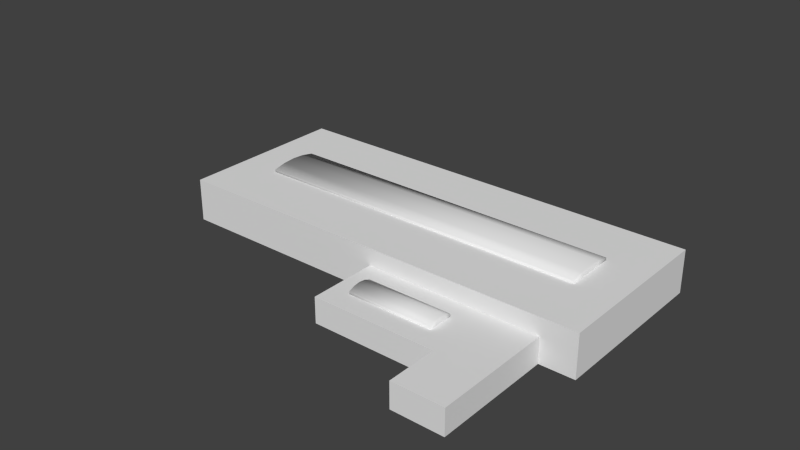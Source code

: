 # Source: ebsw_building_ref_003.blend  (saved by Blender 2.62.0; exported with 4.5.12 LTS)
import bpy
from mathutils import Matrix  # noqa: F401  (used for matrix-valued properties, if any)

bpy.ops.wm.read_factory_settings(use_empty=True)
scene = bpy.context.scene
scene.name = 'Scene'

# ---- collections
col_collection_1 = bpy.data.collections.new('Collection 1'); scene.collection.children.link(col_collection_1)
col_collection_11 = bpy.data.collections.new('Collection 11'); scene.collection.children.link(col_collection_11)
col_collection_11.hide_render = True
col_collection_11.hide_viewport = True

# ---- materials (node trees are filled in below, after node groups)
mat_material = bpy.data.materials.new('Material')
mat_material.alpha_threshold = 0.0
mat_material.use_transparent_shadow = False
mat_material.roughness = 0.5
mat_material.line_color = (0.0, 0.0, 0.0, 1.0)
mat_roofwindow = bpy.data.materials.new('RoofWindow')
mat_roofwindow.alpha_threshold = 0.0
mat_roofwindow.use_transparent_shadow = False
mat_roofwindow.preview_render_type = 'FLAT'
mat_roofwindow.diffuse_color = (0.1065, 0.1065, 0.1065, 1.0)
mat_roofwindow.roughness = 0.5
mat_roofwindow.line_color = (0.0, 0.0, 0.0, 1.0)
mat_littleroofs = bpy.data.materials.new('LittleRoofs')
mat_littleroofs.alpha_threshold = 0.0
mat_littleroofs.use_transparent_shadow = False
mat_littleroofs.diffuse_color = (0.1025, 0.1025, 0.1025, 1.0)
mat_littleroofs.roughness = 0.5
mat_littleroofs.line_color = (0.0, 0.0, 0.0, 1.0)
mat_bigroof = bpy.data.materials.new('BigRoof')
mat_bigroof.alpha_threshold = 0.0
mat_bigroof.use_transparent_shadow = False
mat_bigroof.preview_render_type = 'FLAT'
mat_bigroof.diffuse_color = (0.04955, 0.04955, 0.04955, 1.0)
mat_bigroof.roughness = 0.5
mat_bigroof.line_color = (0.0, 0.0, 0.0, 1.0)
mat_garagedoors = bpy.data.materials.new('GarageDoors')
mat_garagedoors.alpha_threshold = 0.0
mat_garagedoors.use_transparent_shadow = False
mat_garagedoors.preview_render_type = 'FLAT'
mat_garagedoors.roughness = 0.5
mat_garagedoors.line_color = (0.0, 0.0, 0.0, 1.0)
mat_walls = bpy.data.materials.new('Walls')
mat_walls.alpha_threshold = 0.0
mat_walls.use_transparent_shadow = False
mat_walls.preview_render_type = 'FLAT'
mat_walls.roughness = 0.5
mat_walls.line_color = (0.0, 0.0, 0.0, 1.0)

# ---- material node trees

# ---- world
world_world = bpy.data.worlds.new('World'); scene.world = world_world
world_world.color = (0.05088, 0.05088, 0.05088)
world_world.use_sun_shadow = False
world_world.sun_shadow_jitter_overblur = 0.0
world_world.cycles.sampling_method = 'MANUAL'
world_world.cycles.sample_map_resolution = 256

# ---- meshes
me_cube_001 = bpy.data.meshes.new('Cube.001')
me_cube_001.from_pydata([(12.7, -12.5, 2.0), (12.7, -15.5, 2.0), (2.704, -15.5, 2.0), (2.704, -12.5, 2.0), (12.7, -12.5, 2.3), (12.7, -15.5, 2.3), (2.704, -15.5, 2.3), (2.704, -12.5, 2.3), (12.7, -13.25, 2.0), (12.7, -14.0, 2.0), (12.7, -14.75, 2.0), (2.704, -14.75, 2.0), (2.704, -14.0, 2.0), (2.704, -13.25, 2.0), (12.7, -13.25, 2.6), (12.7, -14.0, 2.7), (12.7, -14.75, 2.6), (2.704, -14.75, 2.6), (2.704, -14.0, 2.7), (2.704, -13.25, 2.6), (20.0, 3.0, 4.0), (20.0, -3.0, 4.0), (-20.0, -3.0, 4.0), (-20.0, 3.0, 4.0), (20.0, 3.0, 4.3), (20.0, -3.0, 4.3), (-20.0, -3.0, 4.3), (-20.0, 3.0, 4.3), (20.0, 1.5, 4.0), (20.0, 2.384e-07, 4.0), (20.0, -1.5, 4.0), (-20.0, -1.5, 4.0), (-20.0, 7.153e-07, 4.0), (-20.0, 1.5, 4.0), (20.0, 1.5, 4.6), (20.0, -1.669e-06, 4.7), (20.0, -1.5, 4.6), (-20.0, -1.5, 4.6), (-20.0, 4.768e-07, 4.7), (-20.0, 1.5, 4.6), (0.4834, -10.0, -1.0), (14.98, -18.0, -1.0), (0.4834, -18.0, -1.0), (14.98, -10.0, 2.0), (14.98, -18.0, 2.0), (0.4834, -18.0, 2.0), (20.98, -10.0, -1.0), (20.98, -10.0, 2.0), (20.98, -18.0, -1.0), (20.98, -18.0, 2.0), (14.98, -24.0, 2.0), (20.98, -24.0, 2.0), (20.98, -24.0, -1.0), (14.98, -24.0, -1.0), (-25.0, -10.0, 4.0), (-25.0, -10.0, -1.0), (-25.0, 10.0, -1.0), (25.0, 10.0, -1.0), (25.0, -10.0, -1.0), (25.0, 10.0, 4.0), (25.0, -10.0, 4.0), (-25.0, 10.0, 4.0), (25.0, -10.0, 2.0), (25.0, 10.0, 2.0), (-25.0, -10.0, 2.0), (-25.0, 10.0, 2.0), (20.98, 10.0, 4.0), (20.98, -10.0, 4.0), (20.98, 10.0, -1.0), (20.98, 10.0, 2.0), (0.4834, 10.0, 4.0), (0.4834, -10.0, 4.0), (0.4834, 10.0, -1.0), (0.4834, -10.0, 2.0), (0.4834, 10.0, 2.0), (14.98, 10.0, 4.0), (14.98, -10.0, 4.0), (14.98, 10.0, -1.0), (14.98, 10.0, 2.0)], [], [(1, 5, 6, 2), (4, 0, 3, 7), (7, 19, 14, 4), (19, 18, 15, 14), (18, 17, 16, 15), (17, 6, 5, 16), (8, 0, 4, 14), (14, 15, 9, 8), (15, 16, 10, 9), (16, 5, 1, 10), (6, 17, 11, 2), (17, 18, 12, 11), (18, 19, 13, 12), (19, 7, 3, 13), (21, 25, 26, 22), (24, 20, 23, 27), (27, 39, 34, 24), (39, 38, 35, 34), (38, 37, 36, 35), (37, 26, 25, 36), (28, 20, 24, 34), (34, 35, 29, 28), (35, 36, 30, 29), (36, 25, 21, 30), (26, 37, 31, 22), (37, 38, 32, 31), (38, 39, 33, 32), (39, 27, 23, 33), (73, 40, 42, 45), (41, 44, 45, 42), (46, 47, 49, 48), (48, 49, 51, 52), (44, 41, 53, 50), (50, 53, 52, 51), (45, 44, 43, 73), (44, 50, 51, 49), (43, 44, 49, 47), (55, 64, 65, 56), (64, 54, 61, 65), (57, 63, 62, 58), (63, 59, 60, 62), (67, 60, 59, 66), (47, 62, 60, 67), (46, 58, 62, 47), (63, 69, 66, 59), (57, 68, 69, 63), (54, 71, 70, 61), (64, 73, 71, 54), (55, 40, 73, 64), (74, 65, 61, 70), (72, 56, 65, 74), (71, 76, 75, 70), (76, 67, 66, 75), (73, 43, 76, 71), (43, 47, 67, 76), (69, 78, 75, 66), (78, 74, 70, 75), (68, 77, 78, 69), (77, 72, 74, 78)])
me_cube_001.polygons.foreach_set('use_smooth', [1, 1, 1, 1, 1, 1, 1, 1, 1, 1, 1, 1, 1, 1, 1, 1, 1, 1, 1, 1, 1, 1, 1, 1, 1, 1, 1, 1, 0, 0, 0, 0, 0, 0, 0, 0, 0, 0, 0, 0, 0, 0, 0, 0, 0, 0, 0, 0, 0, 0, 0, 0, 0, 0, 0, 0, 0, 0, 0])
_uv = me_cube_001.uv_layers.new(name='UVMap')
_uv.uv.foreach_set('vector', [0.5043, 0.9061, 0.5043, 0.9061, 0.4076, 0.9061, 0.4076, 0.9061, 0.5043, 0.9641, 0.5043, 0.9641, 0.4076, 0.9641, 0.4076, 0.9641, 0.4076, 0.9641, 0.4076, 0.9496, 0.5043, 0.9496, 0.5043, 0.9641, 0.4076, 0.9496, 0.4076, 0.9351, 0.5043, 0.9351, 0.5043, 0.9496, 0.4076, 0.9351, 0.4076, 0.9206, 0.5043, 0.9206, 0.5043, 0.9351, 0.4076, 0.9206, 0.4076, 0.9061, 0.5043, 0.9061, 0.5043, 0.9206, 0.5043, 0.9496, 0.5043, 0.9641, 0.5043, 0.9641, 0.5043, 0.9496, 0.5043, 0.9496, 0.5043, 0.9351, 0.5043, 0.9351, 0.5043, 0.9496, 0.5043, 0.9351, 0.5043, 0.9206, 0.5043, 0.9206, 0.5043, 0.9351, 0.5043, 0.9206, 0.5043, 0.9061, 0.5043, 0.9061, 0.5043, 0.9206, 0.4076, 0.9061, 0.4076, 0.9206, 0.4076, 0.9206, 0.4076, 0.9061, 0.4076, 0.9206, 0.4076, 0.9351, 0.4076, 0.9351, 0.4076, 0.9206, 0.4076, 0.9351, 0.4076, 0.9496, 0.4076, 0.9496, 0.4076, 0.9351, 0.4076, 0.9496, 0.4076, 0.9641, 0.4076, 0.9641, 0.4076, 0.9496, 0.3953, 0.8606, 0.3953, 0.8606, 0.008545, 0.8606, 0.008545, 0.8606, 0.3953, 0.9766, 0.3953, 0.9766, 0.008545, 0.9766, 0.008545, 0.9766, 0.008545, 0.9766, 0.008545, 0.9476, 0.3953, 0.9476, 0.3953, 0.9766, 0.008545, 0.9476, 0.008545, 0.9186, 0.3953, 0.9186, 0.3953, 0.9476, 0.008545, 0.9186, 0.008545, 0.8896, 0.3953, 0.8896, 0.3953, 0.9186, 0.008545, 0.8896, 0.008545, 0.8606, 0.3953, 0.8606, 0.3953, 0.8896, 0.3953, 0.9476, 0.3953, 0.9766, 0.3953, 0.9766, 0.3953, 0.9476, 0.3953, 0.9476, 0.3953, 0.9186, 0.3953, 0.9186, 0.3953, 0.9476, 0.3953, 0.9186, 0.3953, 0.8896, 0.3953, 0.8896, 0.3953, 0.9186, 0.3953, 0.8896, 0.3953, 0.8606, 0.3953, 0.8606, 0.3953, 0.8896, 0.008545, 0.8606, 0.008545, 0.8896, 0.008545, 0.8896, 0.008545, 0.8606, 0.008545, 0.8896, 0.008545, 0.9186, 0.008545, 0.9186, 0.008545, 0.8896, 0.008545, 0.9186, 0.008545, 0.9476, 0.008545, 0.9476, 0.008545, 0.9186, 0.008545, 0.9476, 0.008545, 0.9766, 0.008545, 0.9766, 0.008545, 0.9476, 0.9075, 0.6439, 0.9675, 0.6439, 0.9675, 0.9638, 0.9075, 0.9638, 0.3002, 0.25, 0.3002, 0.3699, 0.01024, 0.3699, 0.01024, 0.25, 0.82, 0.25, 0.82, 0.3699, 0.66, 0.3699, 0.66, 0.25, 0.66, 0.25, 0.66, 0.3699, 0.5401, 0.3699, 0.5401, 0.25, 0.3002, 0.3699, 0.3002, 0.25, 0.4201, 0.25, 0.4201, 0.3699, 0.4201, 0.3699, 0.4201, 0.25, 0.5401, 0.25, 0.5401, 0.3699, 0.9126, 0.02368, 0.9127, 0.2624, 0.9785, 0.2623, 0.9785, 0.02357, 0.9127, 0.2624, 0.8633, 0.2625, 0.8634, 0.3613, 0.9128, 0.3612, 0.9785, 0.2623, 0.9127, 0.2624, 0.9128, 0.3612, 0.9785, 0.3611, 0.4061, 0.6124, 0.4061, 0.7324, 0.008545, 0.7324, 0.008545, 0.6124, 0.4061, 0.7324, 0.4061, 0.8373, 0.008545, 0.8373, 0.008545, 0.7324, 0.4061, 0.6124, 0.4061, 0.731, 0.008545, 0.731, 0.008545, 0.6124, 0.4061, 0.731, 0.4061, 0.8346, 0.008545, 0.8346, 0.008545, 0.731, 0.8452, 0.5188, 0.882, 0.5188, 0.882, 0.8856, 0.8452, 0.8856, 0.905, 0.4889, 0.9873, 0.4889, 0.9873, 0.3891, 0.905, 0.3891, 0.905, 0.591, 0.9873, 0.591, 0.9873, 0.4889, 0.905, 0.4889, 0.01025, 0.1463, 0.09235, 0.1463, 0.09235, 0.2281, 0.01024, 0.2281, 0.01027, 0.02368, 0.09235, 0.02368, 0.09235, 0.1463, 0.01025, 0.1463, 0.4236, 0.5188, 0.6572, 0.5188, 0.6572, 0.8856, 0.4236, 0.8856, 0.01024, 0.4889, 0.3924, 0.4889, 0.3924, 0.3891, 0.01024, 0.3891, 0.01024, 0.591, 0.3924, 0.591, 0.3924, 0.4889, 0.01024, 0.4889, 0.513, 0.1463, 0.8973, 0.1463, 0.8973, 0.2281, 0.513, 0.2281, 0.513, 0.02368, 0.8973, 0.02368, 0.8973, 0.1463, 0.513, 0.1463, 0.6572, 0.5188, 0.7902, 0.5188, 0.7902, 0.8856, 0.6572, 0.8856, 0.7902, 0.5188, 0.8452, 0.5188, 0.8452, 0.8856, 0.7902, 0.8856, 0.3924, 0.4889, 0.7552, 0.4889, 0.7552, 0.3891, 0.3924, 0.3891, 0.7552, 0.4889, 0.905, 0.4889, 0.905, 0.3891, 0.7552, 0.3891, 0.09235, 0.1463, 0.215, 0.146, 0.215, 0.2281, 0.09235, 0.2281, 0.215, 0.146, 0.513, 0.1463, 0.513, 0.2281, 0.215, 0.2281, 0.09235, 0.02368, 0.215, 0.02391, 0.215, 0.146, 0.09235, 0.1463, 0.215, 0.02391, 0.513, 0.02368, 0.513, 0.1463, 0.215, 0.146])
me_cube_001.materials.append(mat_material)
me_cube_001.materials.append(mat_roofwindow)
me_cube_001.use_remesh_preserve_volume = False
me_cube_001.use_remesh_preserve_attributes = False
me_cube_001.use_mirror_vertex_groups = False
me_cube_001.update()
me_cube_011 = bpy.data.meshes.new('Cube.011')
me_cube_011.from_pydata([(-6.945, 3.695, 1.7), (-6.945, -3.695, 1.7), (6.945, -3.695, 1.7), (6.945, 3.695, 1.7), (12.95, -9.702, 1.7), (7.553, -9.702, 1.7), (12.95, -3.97, 1.7), (12.95, 3.673, 1.7), (7.553, 3.673, 1.7), (7.553, -3.97, 1.7)], [], [(3, 0, 1, 2), (6, 9, 5, 4), (8, 9, 6, 7)])
me_cube_011.materials.append(mat_littleroofs)
me_cube_011.use_remesh_preserve_volume = False
me_cube_011.use_remesh_preserve_attributes = False
me_cube_011.use_mirror_vertex_groups = False
me_cube_011.update()
me_cube_010 = bpy.data.meshes.new('Cube.010')
me_cube_010.from_pydata([(-24.7, 9.702, 3.7), (-24.7, -9.702, 3.7), (24.7, -9.702, 3.7), (24.7, 9.702, 3.7)], [], [(3, 0, 1, 2)])
me_cube_010.materials.append(mat_bigroof)
me_cube_010.use_remesh_preserve_volume = False
me_cube_010.use_remesh_preserve_attributes = False
me_cube_010.use_mirror_vertex_groups = False
me_cube_010.update()
me_cube_009 = bpy.data.meshes.new('Cube.009')
me_cube_009.from_pydata([(7.258, 23.7, -1.0), (7.258, 23.7, 1.998), (2.26, 23.7, -1.0), (2.26, 23.7, 1.998), (0.7599, 23.7, 1.998), (0.7599, 23.7, -1.0), (-4.243, 23.7, 1.998), (-4.243, 23.7, -1.0), (-6.95, 2.0, -1.0), (-6.95, -2.0, -1.0), (-6.95, -2.0, 1.25), (-6.95, 2.0, 1.25), (-32.43, 17.33, -1.0), (-32.43, 10.67, -1.0), (-32.43, 17.33, 3.0), (-32.43, 10.67, 3.0)], [], [(0, 2, 3, 1), (5, 7, 6, 4), (11, 8, 9, 10), (14, 12, 13, 15)])
_uv = me_cube_009.uv_layers.new(name='UVMap')
_uv.uv.foreach_set('vector', [0.04645, 0.03195, 0.9285, 0.007221, 0.9442, 0.9995, 0.0621, 1.024, 0.04645, 0.03195, 0.9285, 0.007221, 0.9442, 0.9995, 0.0621, 1.024, 0.0621, 1.024, 0.04645, 0.03195, 0.9285, 0.007221, 0.9442, 0.9995, 0.06325, 1.577, 0.05485, -0.001225, 0.9339, -0.04307, 0.9423, 1.535])
me_cube_009.materials.append(mat_garagedoors)
me_cube_009.use_remesh_preserve_volume = False
me_cube_009.use_remesh_preserve_attributes = False
me_cube_009.use_mirror_vertex_groups = False
me_cube_009.update()
me_cube_007 = bpy.data.meshes.new('Cube.007')
me_cube_007.from_pydata([(-25.0, 10.0, 4.0), (-25.0, -10.0, 4.0), (-25.0, 10.0, -1.0), (-25.0, -10.0, -1.0), (-25.0, 3.333, 4.0), (-25.0, -3.333, 4.0), (-25.0, 3.333, -1.0), (-25.0, -3.333, -1.0), (-25.0, 10.0, 3.0), (-25.0, -10.0, 3.0), (-25.0, 3.333, 3.0), (-25.0, -3.333, 3.0), (-24.7, -3.333, 3.0), (-24.7, 3.333, 3.0), (-24.7, -3.333, -1.0), (-24.7, 3.333, -1.0), (25.0, 10.0, -1.0), (25.0, -10.0, -1.0), (-25.0, -10.0, -1.0), (-25.0, 10.0, -1.0), (25.0, 10.0, 4.0), (25.0, -10.0, 4.0), (-25.0, -10.0, 4.0), (-25.0, 10.0, 4.0), (24.7, 9.702, 4.0), (-24.7, 9.702, 4.0), (-24.7, -9.702, 4.0), (24.7, -9.702, 4.0), (24.7, 9.702, 3.7), (24.7, -9.702, 3.7), (-24.7, -9.702, 3.7), (-24.7, 9.702, 3.7), (0.4834, -10.0, 2.0), (0.4834, -18.0, 2.0), (0.4834, -10.0, -1.0), (0.4834, -18.0, -1.0), (0.4834, -12.0, 2.0), (0.4834, -16.0, 2.0), (0.4834, -12.0, -1.0), (0.4834, -16.0, -1.0), (0.4834, -10.0, 1.25), (0.4834, -18.0, 1.25), (0.4834, -12.0, 1.25), (0.4834, -16.0, 1.25), (0.7834, -12.0, 1.25), (0.7834, -16.0, 1.25), (0.7834, -16.0, -1.0), (0.7834, -12.0, -1.0), (14.98, -18.0, -1.0), (0.4834, -18.0, -1.0), (14.98, -10.0, 2.0), (14.98, -18.0, 2.0), (0.4834, -18.0, 2.0), (0.4834, -10.0, 2.0), (20.98, -10.0, -1.0), (20.98, -10.0, 2.0), (20.98, -18.0, -1.0), (20.98, -18.0, 2.0), (14.98, -24.0, 2.0), (20.98, -24.0, 2.0), (20.98, -24.0, -1.0), (14.98, -24.0, -1.0), (20.68, -17.97, 2.0), (20.68, -23.7, 2.0), (15.29, -23.7, 2.0), (15.29, -17.97, 2.0), (20.68, -10.33, 2.0), (15.29, -10.33, 2.0), (15.29, -17.97, 1.7), (15.29, -10.33, 1.7), (20.68, -10.33, 1.7), (20.68, -17.97, 1.7), (15.29, -23.7, 1.7), (20.68, -23.7, 1.7), (14.68, -10.3, 2.0), (0.7882, -10.3, 2.0), (0.7882, -17.7, 2.0), (14.68, -17.7, 2.0), (14.68, -10.3, 1.7), (14.68, -17.7, 1.7), (0.7882, -17.7, 1.7), (0.7882, -10.3, 1.7), (25.0, -10.0, 1.998), (25.0, 10.0, 1.998), (-25.0, -10.0, 1.998), (-25.0, 10.0, 1.998), (14.99, 10.0, -1.0), (9.994, 10.0, -1.0), (14.99, 10.0, 4.0), (9.994, 10.0, 4.0), (14.96, 9.702, 4.0), (10.02, 9.702, 4.0), (14.96, 9.702, 3.7), (10.02, 9.702, 3.7), (14.99, 10.0, 1.998), (9.994, 10.0, 1.998), (8.493, 10.0, -1.0), (3.491, 10.0, -1.0), (8.493, 10.0, 4.0), (3.491, 10.0, 4.0), (8.545, 9.702, 4.0), (3.582, 9.702, 4.0), (8.545, 9.702, 3.7), (3.582, 9.702, 3.7), (8.493, 10.0, 1.998), (3.491, 10.0, 1.998), (3.491, 9.7, -1.0), (3.491, 9.7, 1.998), (8.493, 9.7, -1.0), (8.493, 9.7, 1.998), (9.994, 9.7, 1.998), (9.994, 9.7, -1.0), (14.99, 9.7, 1.998), (14.99, 9.7, -1.0)], [], [(6, 10, 8, 2), (0, 8, 10, 4), (11, 5, 4, 10), (3, 9, 11, 7), (9, 1, 5, 11), (11, 10, 13, 12), (7, 11, 12, 14), (10, 6, 15, 13), (23, 22, 26, 25), (22, 21, 27, 26), (21, 20, 24, 27), (27, 24, 28, 29), (26, 27, 29, 30), (25, 26, 30, 31), (38, 42, 40, 34), (32, 40, 42, 36), (43, 37, 36, 42), (35, 41, 43, 39), (41, 33, 37, 43), (43, 42, 44, 45), (39, 43, 45, 46), (42, 38, 47, 44), (48, 51, 52, 49), (54, 55, 57, 56), (56, 57, 59, 60), (51, 48, 61, 58), (58, 61, 60, 59), (59, 57, 62, 63), (58, 59, 63, 64), (51, 58, 64, 65), (57, 55, 66, 62), (55, 50, 67, 66), (50, 51, 65, 67), (67, 65, 68, 69), (66, 67, 69, 70), (62, 66, 70, 71), (65, 64, 72, 68), (64, 63, 73, 72), (63, 62, 71, 73), (50, 53, 75, 74), (53, 52, 76, 75), (52, 51, 77, 76), (51, 50, 74, 77), (77, 74, 78, 79), (76, 77, 79, 80), (75, 76, 80, 81), (74, 75, 81, 78), (16, 83, 82, 17), (83, 20, 21, 82), (17, 82, 84, 18), (82, 21, 22, 84), (20, 88, 90, 24), (88, 89, 91, 90), (24, 90, 92, 28), (90, 91, 93, 92), (83, 94, 88, 20), (94, 95, 89, 88), (16, 86, 94, 83), (89, 98, 100, 91), (98, 99, 101, 100), (99, 23, 25, 101), (91, 100, 102, 93), (100, 101, 103, 102), (101, 25, 31, 103), (95, 104, 98, 89), (104, 105, 99, 98), (105, 85, 23, 99), (87, 96, 104, 95), (97, 19, 85, 105), (97, 105, 107, 106), (104, 96, 108, 109), (105, 104, 109, 107), (87, 95, 110, 111), (94, 86, 113, 112), (95, 94, 112, 110)])
me_cube_007.materials.append(mat_walls)
me_cube_007.use_remesh_preserve_volume = False
me_cube_007.use_remesh_preserve_attributes = False
me_cube_007.use_mirror_vertex_groups = False
me_cube_007.update()
me_cube_006 = bpy.data.meshes.new('Cube.006')
me_cube_006.from_pydata([(20.0, 3.0, -1.0), (20.0, -3.0, -1.0), (-20.0, -3.0, -1.0), (-20.0, 3.0, -1.0), (20.0, 3.0, -0.7), (20.0, -3.0, -0.7), (-20.0, -3.0, -0.7), (-20.0, 3.0, -0.7), (20.0, 1.5, -1.0), (20.0, 2.384e-07, -1.0), (20.0, -1.5, -1.0), (-20.0, -1.5, -1.0), (-20.0, 7.153e-07, -1.0), (-20.0, 1.5, -1.0), (20.0, 1.5, -0.4), (20.0, -1.669e-06, -0.3), (20.0, -1.5, -0.4), (-20.0, -1.5, -0.4), (-20.0, 4.768e-07, -0.3), (-20.0, 1.5, -0.4)], [], [(1, 5, 6, 2), (4, 0, 3, 7), (7, 19, 14, 4), (19, 18, 15, 14), (18, 17, 16, 15), (17, 6, 5, 16), (8, 0, 4, 14), (14, 15, 9, 8), (15, 16, 10, 9), (16, 5, 1, 10), (6, 17, 11, 2), (17, 18, 12, 11), (18, 19, 13, 12), (19, 7, 3, 13)])
me_cube_006.polygons.foreach_set('use_smooth', [True] * 14)
me_cube_006.materials.append(mat_roofwindow)
me_cube_006.use_remesh_preserve_volume = False
me_cube_006.use_remesh_preserve_attributes = False
me_cube_006.use_mirror_vertex_groups = False
me_cube_006.update()
me_cube_000 = bpy.data.meshes.new('Cube.000')
me_cube_000.from_pydata([(5.0, 1.5, -1.0), (5.0, -1.5, -1.0), (-5.0, -1.5, -1.0), (-5.0, 1.5, -1.0), (5.0, 1.5, -0.7), (5.0, -1.5, -0.7), (-5.0, -1.5, -0.7), (-5.0, 1.5, -0.7), (5.0, 0.75, -1.0), (5.0, 1.192e-07, -1.0), (5.0, -0.75, -1.0), (-5.0, -0.75, -1.0), (-5.0, 3.576e-07, -1.0), (-5.0, 0.75, -1.0), (5.0, 0.75, -0.4), (5.0, -8.345e-07, -0.3), (5.0, -0.75, -0.4), (-5.0, -0.75, -0.4), (-5.0, 2.384e-07, -0.3), (-5.0, 0.75, -0.4)], [], [(1, 5, 6, 2), (4, 0, 3, 7), (7, 19, 14, 4), (19, 18, 15, 14), (18, 17, 16, 15), (17, 6, 5, 16), (8, 0, 4, 14), (14, 15, 9, 8), (15, 16, 10, 9), (16, 5, 1, 10), (6, 17, 11, 2), (17, 18, 12, 11), (18, 19, 13, 12), (19, 7, 3, 13)])
me_cube_000.polygons.foreach_set('use_smooth', [True] * 14)
me_cube_000.materials.append(mat_roofwindow)
me_cube_000.use_remesh_preserve_volume = False
me_cube_000.use_remesh_preserve_attributes = False
me_cube_000.use_mirror_vertex_groups = False
me_cube_000.update()

# ---- objects
ob_cube = bpy.data.objects.new('Cube', me_cube_001)
ob_cube_008 = bpy.data.objects.new('Cube.008', me_cube_011)
ob_cube_003 = bpy.data.objects.new('Cube.003', me_cube_010)
ob_garagedoors = bpy.data.objects.new('GarageDoors', me_cube_009)
ob_walls = bpy.data.objects.new('Walls', me_cube_007)
ob_cube_006 = bpy.data.objects.new('Cube.006', me_cube_006)
ob_cube_004 = bpy.data.objects.new('Cube.004', me_cube_000)

# ---- transforms, parenting, visibility, modifiers, constraints
ob_cube.location = (0.0, 0.0, 1.0)
ob_cube.lineart.crease_threshold = 0.0
ob_cube_008.location = (7.733, -14.0, 1.0)
ob_cube_008.lineart.crease_threshold = 0.0
ob_cube_003.location = (0.0, 0.0, 1.0)
ob_cube_003.lineart.crease_threshold = 0.0
ob_garagedoors.location = (7.733, -14.0, 1.0)
ob_garagedoors.lineart.crease_threshold = 0.0
ob_walls.location = (0.0, 0.0, 1.0)
ob_walls.lineart.crease_threshold = 0.0
ob_cube_006.location = (0.0, 0.0, 5.7)
ob_cube_006.lineart.crease_threshold = 0.0
_m = ob_cube_006.modifiers.new('EdgeSplit', 'EDGE_SPLIT')
ob_cube_004.location = (7.704, -14.0, 3.7)
ob_cube_004.lineart.crease_threshold = 0.0
_m = ob_cube_004.modifiers.new('EdgeSplit', 'EDGE_SPLIT')

# ---- collection membership
col_collection_1.objects.link(ob_cube)
col_collection_11.objects.link(ob_cube_008)
col_collection_11.objects.link(ob_cube_003)
col_collection_11.objects.link(ob_garagedoors)
col_collection_11.objects.link(ob_walls)
col_collection_11.objects.link(ob_cube_006)
col_collection_11.objects.link(ob_cube_004)

# ---- scene / render settings (as saved in the file)
scene.frame_start = 1; scene.frame_end = 250; scene.frame_set(5)
scene.render.engine = 'BLENDER_EEVEE_NEXT'
scene.render.image_settings.color_mode = 'RGB'
scene.render.image_settings.compression = 90
scene.render.resolution_percentage = 50
scene.render.dither_intensity = 0.0
scene.render.use_bake_selected_to_active = True
scene.render.bake_margin = 4
scene.render.bake_bias = 0.1
scene.cycles.use_denoising = False
scene.cycles.samples = 10
scene.cycles.sampling_pattern = 'TABULATED_SOBOL'
scene.cycles.light_sampling_threshold = 0.0
scene.cycles.use_adaptive_sampling = False
scene.cycles.use_light_tree = False
scene.cycles.blur_glossy = 0.0
scene.cycles.volume_bounces = 1
scene.cycles.pixel_filter_type = 'GAUSSIAN'
scene.cycles.sample_clamp_indirect = 0.0
scene.view_settings.view_transform = 'Standard'
bpy.context.view_layer.update()

# ---- added for rendering (the .blend has no active camera and no usable light): camera, sun
cam_auto = bpy.data.cameras.new('AutoCamera')
cam_auto.lens = 50.0
cam_auto.sensor_width = 36.0
cam_auto.clip_end = 1217.14
ob_auto_camera = bpy.data.objects.new('AutoCamera', cam_auto)
scene.collection.objects.link(ob_auto_camera)
ob_auto_camera.location = (65.6365, -83.3741, 57.8325)
ob_auto_camera.rotation_euler = (1.09748, -7.21219e-08, 0.694738)
scene.camera = ob_auto_camera
light_auto_sun = bpy.data.lights.new('AutoSun', 'SUN')
light_auto_sun.energy = 3.0
light_auto_sun.angle = 0.0523599
ob_auto_sun = bpy.data.objects.new('AutoSun', light_auto_sun)
scene.collection.objects.link(ob_auto_sun)
ob_auto_sun.rotation_euler = (0.872665, 0.174533, 0.523599)
bpy.context.view_layer.update()
